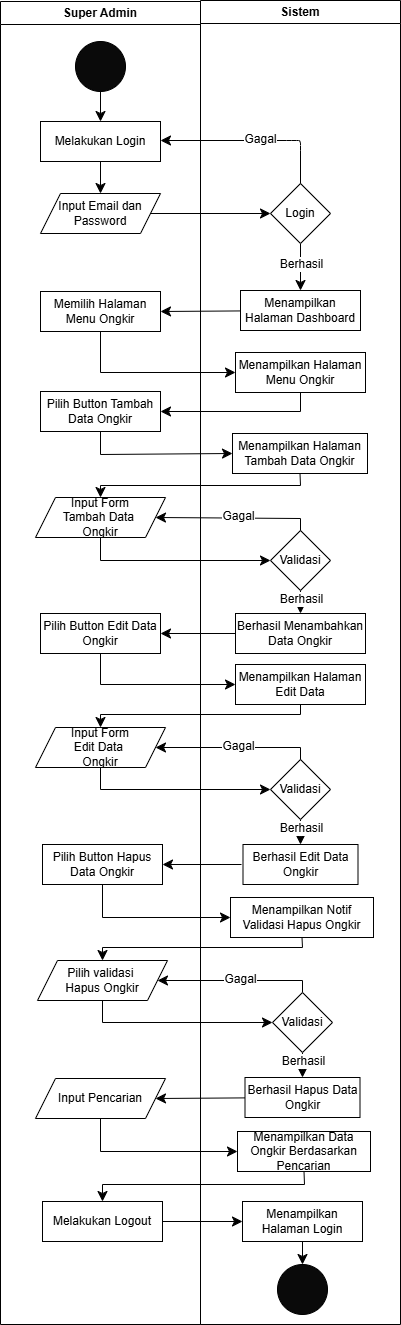

The diagram above was exported from draw.io. Its source (the exported page's mxGraphModel, read from the mxfile embedded in the PNG):
<mxGraphModel dx="934" dy="559" grid="1" gridSize="10" guides="1" tooltips="1" connect="1" arrows="1" fold="1" page="1" pageScale="1" pageWidth="827" pageHeight="1169" math="0" shadow="0">
  <root>
    <mxCell id="0" />
    <mxCell id="1" parent="0" />
    <mxCell id="eb497bho5BqLCxgh4hOS-1" value="Super Admin" style="swimlane;whiteSpace=wrap;html=1;" vertex="1" parent="1">
      <mxGeometry x="214" y="57" width="200" height="1323" as="geometry" />
    </mxCell>
    <mxCell id="eb497bho5BqLCxgh4hOS-2" style="edgeStyle=none;curved=1;rounded=0;orthogonalLoop=1;jettySize=auto;html=1;entryX=0.5;entryY=0;entryDx=0;entryDy=0;fontSize=12;startSize=8;endSize=8;" edge="1" parent="eb497bho5BqLCxgh4hOS-1" source="eb497bho5BqLCxgh4hOS-3" target="eb497bho5BqLCxgh4hOS-4">
      <mxGeometry relative="1" as="geometry" />
    </mxCell>
    <mxCell id="eb497bho5BqLCxgh4hOS-3" value="" style="ellipse;whiteSpace=wrap;html=1;aspect=fixed;fillColor=#0A0A0A;" vertex="1" parent="eb497bho5BqLCxgh4hOS-1">
      <mxGeometry x="75" y="40" width="50" height="50" as="geometry" />
    </mxCell>
    <mxCell id="eb497bho5BqLCxgh4hOS-4" value="Melakukan Login" style="rounded=0;whiteSpace=wrap;html=1;" vertex="1" parent="eb497bho5BqLCxgh4hOS-1">
      <mxGeometry x="40" y="120" width="120" height="40" as="geometry" />
    </mxCell>
    <mxCell id="eb497bho5BqLCxgh4hOS-5" value="Input Email dan Password" style="shape=parallelogram;perimeter=parallelogramPerimeter;whiteSpace=wrap;html=1;fixedSize=1;" vertex="1" parent="eb497bho5BqLCxgh4hOS-1">
      <mxGeometry x="40" y="192" width="120" height="40" as="geometry" />
    </mxCell>
    <mxCell id="eb497bho5BqLCxgh4hOS-6" style="edgeStyle=none;curved=1;rounded=0;orthogonalLoop=1;jettySize=auto;html=1;entryX=0.5;entryY=0;entryDx=0;entryDy=0;fontSize=12;startSize=8;endSize=8;" edge="1" parent="eb497bho5BqLCxgh4hOS-1" source="eb497bho5BqLCxgh4hOS-4" target="eb497bho5BqLCxgh4hOS-5">
      <mxGeometry relative="1" as="geometry" />
    </mxCell>
    <mxCell id="eb497bho5BqLCxgh4hOS-7" value="Memilih Halaman Menu Ongkir" style="rounded=0;whiteSpace=wrap;html=1;" vertex="1" parent="eb497bho5BqLCxgh4hOS-1">
      <mxGeometry x="40" y="290" width="120" height="40" as="geometry" />
    </mxCell>
    <mxCell id="eb497bho5BqLCxgh4hOS-8" value="Pilih Button Tambah Data Ongkir" style="rounded=0;whiteSpace=wrap;html=1;" vertex="1" parent="eb497bho5BqLCxgh4hOS-1">
      <mxGeometry x="40" y="390" width="120" height="40" as="geometry" />
    </mxCell>
    <mxCell id="eb497bho5BqLCxgh4hOS-9" value="Input Form&lt;div&gt;Tambah Data&amp;nbsp;&lt;/div&gt;&lt;div&gt;Ongkir&lt;/div&gt;" style="shape=parallelogram;perimeter=parallelogramPerimeter;whiteSpace=wrap;html=1;fixedSize=1;" vertex="1" parent="eb497bho5BqLCxgh4hOS-1">
      <mxGeometry x="35" y="496" width="130" height="40" as="geometry" />
    </mxCell>
    <mxCell id="eb497bho5BqLCxgh4hOS-10" value="Input Pencarian" style="shape=parallelogram;perimeter=parallelogramPerimeter;whiteSpace=wrap;html=1;fixedSize=1;" vertex="1" parent="eb497bho5BqLCxgh4hOS-1">
      <mxGeometry x="35" y="1077" width="130" height="40" as="geometry" />
    </mxCell>
    <mxCell id="eb497bho5BqLCxgh4hOS-11" value="Sistem" style="swimlane;whiteSpace=wrap;html=1;" vertex="1" parent="1">
      <mxGeometry x="414" y="56" width="200" height="1324" as="geometry" />
    </mxCell>
    <mxCell id="eb497bho5BqLCxgh4hOS-12" style="edgeStyle=none;curved=1;rounded=0;orthogonalLoop=1;jettySize=auto;html=1;fontSize=12;startSize=8;endSize=8;" edge="1" parent="eb497bho5BqLCxgh4hOS-11" source="eb497bho5BqLCxgh4hOS-14" target="eb497bho5BqLCxgh4hOS-17">
      <mxGeometry relative="1" as="geometry" />
    </mxCell>
    <mxCell id="eb497bho5BqLCxgh4hOS-13" value="Berhasil" style="edgeLabel;html=1;align=center;verticalAlign=middle;resizable=0;points=[];fontSize=12;" vertex="1" connectable="0" parent="eb497bho5BqLCxgh4hOS-12">
      <mxGeometry x="-0.1626" relative="1" as="geometry">
        <mxPoint as="offset" />
      </mxGeometry>
    </mxCell>
    <mxCell id="eb497bho5BqLCxgh4hOS-14" value="Login" style="rhombus;whiteSpace=wrap;html=1;" vertex="1" parent="eb497bho5BqLCxgh4hOS-11">
      <mxGeometry x="70" y="183" width="60" height="60" as="geometry" />
    </mxCell>
    <mxCell id="eb497bho5BqLCxgh4hOS-15" style="edgeStyle=none;curved=1;rounded=0;orthogonalLoop=1;jettySize=auto;html=1;entryX=1;entryY=0.5;entryDx=0;entryDy=0;fontSize=12;startSize=8;endSize=8;exitX=0.5;exitY=0;exitDx=0;exitDy=0;" edge="1" parent="eb497bho5BqLCxgh4hOS-11" source="eb497bho5BqLCxgh4hOS-14">
      <mxGeometry relative="1" as="geometry">
        <Array as="points">
          <mxPoint x="100" y="150" />
          <mxPoint x="100" y="140" />
          <mxPoint x="96" y="140" />
          <mxPoint x="86" y="140" />
        </Array>
        <mxPoint x="-40" y="140" as="targetPoint" />
      </mxGeometry>
    </mxCell>
    <mxCell id="eb497bho5BqLCxgh4hOS-16" value="Gagal" style="edgeLabel;html=1;align=center;verticalAlign=middle;resizable=0;points=[];fontSize=12;" vertex="1" connectable="0" parent="eb497bho5BqLCxgh4hOS-15">
      <mxGeometry x="-0.0822" y="-2" relative="1" as="geometry">
        <mxPoint as="offset" />
      </mxGeometry>
    </mxCell>
    <mxCell id="eb497bho5BqLCxgh4hOS-17" value="Menampilkan Halaman Dashboard" style="rounded=0;whiteSpace=wrap;html=1;" vertex="1" parent="eb497bho5BqLCxgh4hOS-11">
      <mxGeometry x="40" y="290" width="120" height="40" as="geometry" />
    </mxCell>
    <mxCell id="eb497bho5BqLCxgh4hOS-18" value="Menampilkan Halaman Menu Ongkir" style="rounded=0;whiteSpace=wrap;html=1;" vertex="1" parent="eb497bho5BqLCxgh4hOS-11">
      <mxGeometry x="35" y="352" width="130" height="40" as="geometry" />
    </mxCell>
    <mxCell id="eb497bho5BqLCxgh4hOS-19" value="Menampilkan Halaman Tambah Data Ongkir" style="rounded=0;whiteSpace=wrap;html=1;" vertex="1" parent="eb497bho5BqLCxgh4hOS-11">
      <mxGeometry x="32" y="433" width="135" height="40" as="geometry" />
    </mxCell>
    <mxCell id="eb497bho5BqLCxgh4hOS-20" style="edgeStyle=none;curved=1;rounded=0;orthogonalLoop=1;jettySize=auto;html=1;entryX=0.5;entryY=0;entryDx=0;entryDy=0;fontSize=12;startSize=8;endSize=8;" edge="1" parent="eb497bho5BqLCxgh4hOS-11" source="eb497bho5BqLCxgh4hOS-22" target="eb497bho5BqLCxgh4hOS-24">
      <mxGeometry relative="1" as="geometry" />
    </mxCell>
    <mxCell id="eb497bho5BqLCxgh4hOS-21" value="Berhasil" style="edgeLabel;html=1;align=center;verticalAlign=middle;resizable=0;points=[];fontSize=12;" vertex="1" connectable="0" parent="eb497bho5BqLCxgh4hOS-20">
      <mxGeometry x="-0.3023" relative="1" as="geometry">
        <mxPoint as="offset" />
      </mxGeometry>
    </mxCell>
    <mxCell id="eb497bho5BqLCxgh4hOS-22" value="Validasi" style="rhombus;whiteSpace=wrap;html=1;" vertex="1" parent="eb497bho5BqLCxgh4hOS-11">
      <mxGeometry x="70" y="530" width="60" height="60" as="geometry" />
    </mxCell>
    <mxCell id="eb497bho5BqLCxgh4hOS-23" style="edgeStyle=none;curved=1;rounded=0;orthogonalLoop=1;jettySize=auto;html=1;entryX=1;entryY=0.5;entryDx=0;entryDy=0;fontSize=12;startSize=8;endSize=8;" edge="1" parent="eb497bho5BqLCxgh4hOS-11" source="eb497bho5BqLCxgh4hOS-24" target="eb497bho5BqLCxgh4hOS-25">
      <mxGeometry relative="1" as="geometry" />
    </mxCell>
    <mxCell id="eb497bho5BqLCxgh4hOS-24" value="Berhasil Menambahkan Data Ongkir" style="rounded=0;whiteSpace=wrap;html=1;" vertex="1" parent="eb497bho5BqLCxgh4hOS-11">
      <mxGeometry x="35" y="613" width="130" height="40" as="geometry" />
    </mxCell>
    <mxCell id="eb497bho5BqLCxgh4hOS-25" value="Pilih Button Edit Data Ongkir" style="rounded=0;whiteSpace=wrap;html=1;" vertex="1" parent="eb497bho5BqLCxgh4hOS-11">
      <mxGeometry x="-160" y="613" width="120" height="40" as="geometry" />
    </mxCell>
    <mxCell id="eb497bho5BqLCxgh4hOS-26" value="Input Form&lt;div&gt;Edit Data&amp;nbsp;&lt;/div&gt;&lt;div&gt;Ongkir&lt;/div&gt;" style="shape=parallelogram;perimeter=parallelogramPerimeter;whiteSpace=wrap;html=1;fixedSize=1;" vertex="1" parent="eb497bho5BqLCxgh4hOS-11">
      <mxGeometry x="-165" y="727" width="130" height="40" as="geometry" />
    </mxCell>
    <mxCell id="eb497bho5BqLCxgh4hOS-27" value="Menampilkan Halaman Edit Data" style="rounded=0;whiteSpace=wrap;html=1;" vertex="1" parent="eb497bho5BqLCxgh4hOS-11">
      <mxGeometry x="35" y="664" width="130" height="40" as="geometry" />
    </mxCell>
    <mxCell id="eb497bho5BqLCxgh4hOS-28" style="edgeStyle=none;curved=1;rounded=0;orthogonalLoop=1;jettySize=auto;html=1;entryX=0.5;entryY=0;entryDx=0;entryDy=0;fontSize=12;startSize=8;endSize=8;" edge="1" parent="eb497bho5BqLCxgh4hOS-11" source="eb497bho5BqLCxgh4hOS-30" target="eb497bho5BqLCxgh4hOS-31">
      <mxGeometry relative="1" as="geometry" />
    </mxCell>
    <mxCell id="eb497bho5BqLCxgh4hOS-29" value="Berhasil" style="edgeLabel;html=1;align=center;verticalAlign=middle;resizable=0;points=[];fontSize=12;" vertex="1" connectable="0" parent="eb497bho5BqLCxgh4hOS-28">
      <mxGeometry x="-0.3023" relative="1" as="geometry">
        <mxPoint as="offset" />
      </mxGeometry>
    </mxCell>
    <mxCell id="eb497bho5BqLCxgh4hOS-30" value="Validasi" style="rhombus;whiteSpace=wrap;html=1;" vertex="1" parent="eb497bho5BqLCxgh4hOS-11">
      <mxGeometry x="70" y="759" width="60" height="60" as="geometry" />
    </mxCell>
    <mxCell id="eb497bho5BqLCxgh4hOS-31" value="Berhasil Edit Data Ongkir" style="rounded=0;whiteSpace=wrap;html=1;" vertex="1" parent="eb497bho5BqLCxgh4hOS-11">
      <mxGeometry x="42.5" y="844" width="115" height="40" as="geometry" />
    </mxCell>
    <mxCell id="eb497bho5BqLCxgh4hOS-32" style="edgeStyle=none;curved=0;rounded=0;orthogonalLoop=1;jettySize=auto;html=1;entryX=0;entryY=0.5;entryDx=0;entryDy=0;fontSize=12;startSize=8;endSize=8;exitX=0.5;exitY=1;exitDx=0;exitDy=0;" edge="1" parent="eb497bho5BqLCxgh4hOS-11" source="eb497bho5BqLCxgh4hOS-25" target="eb497bho5BqLCxgh4hOS-27">
      <mxGeometry relative="1" as="geometry">
        <mxPoint x="-100" y="664" as="sourcePoint" />
        <mxPoint x="40" y="724" as="targetPoint" />
        <Array as="points">
          <mxPoint x="-100" y="684" />
        </Array>
      </mxGeometry>
    </mxCell>
    <mxCell id="eb497bho5BqLCxgh4hOS-33" style="edgeStyle=none;curved=0;rounded=0;orthogonalLoop=1;jettySize=auto;html=1;entryX=0.5;entryY=0;entryDx=0;entryDy=0;fontSize=12;startSize=8;endSize=8;exitX=0.5;exitY=1;exitDx=0;exitDy=0;" edge="1" parent="eb497bho5BqLCxgh4hOS-11" source="eb497bho5BqLCxgh4hOS-27" target="eb497bho5BqLCxgh4hOS-26">
      <mxGeometry relative="1" as="geometry">
        <Array as="points">
          <mxPoint x="100" y="714" />
          <mxPoint x="-100" y="714" />
        </Array>
      </mxGeometry>
    </mxCell>
    <mxCell id="eb497bho5BqLCxgh4hOS-34" style="edgeStyle=none;curved=0;rounded=0;orthogonalLoop=1;jettySize=auto;html=1;entryX=0;entryY=0.5;entryDx=0;entryDy=0;fontSize=12;startSize=8;endSize=8;exitX=0.5;exitY=1;exitDx=0;exitDy=0;" edge="1" parent="eb497bho5BqLCxgh4hOS-11" source="eb497bho5BqLCxgh4hOS-26" target="eb497bho5BqLCxgh4hOS-30">
      <mxGeometry relative="1" as="geometry">
        <Array as="points">
          <mxPoint x="-100" y="789" />
        </Array>
      </mxGeometry>
    </mxCell>
    <mxCell id="eb497bho5BqLCxgh4hOS-35" style="edgeStyle=none;curved=0;rounded=0;orthogonalLoop=1;jettySize=auto;html=1;entryX=1;entryY=0.5;entryDx=0;entryDy=0;fontSize=12;startSize=8;endSize=8;exitX=0.5;exitY=0;exitDx=0;exitDy=0;" edge="1" parent="eb497bho5BqLCxgh4hOS-11" source="eb497bho5BqLCxgh4hOS-30" target="eb497bho5BqLCxgh4hOS-26">
      <mxGeometry relative="1" as="geometry">
        <Array as="points">
          <mxPoint x="100" y="747" />
        </Array>
      </mxGeometry>
    </mxCell>
    <mxCell id="eb497bho5BqLCxgh4hOS-36" value="Gagal" style="edgeLabel;html=1;align=center;verticalAlign=middle;resizable=0;points=[];fontSize=12;" vertex="1" connectable="0" parent="eb497bho5BqLCxgh4hOS-35">
      <mxGeometry x="-0.0506" y="-2" relative="1" as="geometry">
        <mxPoint as="offset" />
      </mxGeometry>
    </mxCell>
    <mxCell id="eb497bho5BqLCxgh4hOS-37" style="edgeStyle=none;curved=1;rounded=0;orthogonalLoop=1;jettySize=auto;html=1;entryX=1;entryY=0.5;entryDx=0;entryDy=0;fontSize=12;startSize=8;endSize=8;" edge="1" parent="eb497bho5BqLCxgh4hOS-11" target="eb497bho5BqLCxgh4hOS-45">
      <mxGeometry relative="1" as="geometry">
        <mxPoint x="41" y="864" as="sourcePoint" />
      </mxGeometry>
    </mxCell>
    <mxCell id="eb497bho5BqLCxgh4hOS-38" style="edgeStyle=none;curved=1;rounded=0;orthogonalLoop=1;jettySize=auto;html=1;entryX=0.5;entryY=0;entryDx=0;entryDy=0;fontSize=12;startSize=8;endSize=8;" edge="1" parent="eb497bho5BqLCxgh4hOS-11" source="eb497bho5BqLCxgh4hOS-48" target="eb497bho5BqLCxgh4hOS-49">
      <mxGeometry relative="1" as="geometry" />
    </mxCell>
    <mxCell id="eb497bho5BqLCxgh4hOS-39" value="Berhasil" style="edgeLabel;html=1;align=center;verticalAlign=middle;resizable=0;points=[];fontSize=12;" vertex="1" connectable="0" parent="eb497bho5BqLCxgh4hOS-38">
      <mxGeometry x="-0.3023" relative="1" as="geometry">
        <mxPoint as="offset" />
      </mxGeometry>
    </mxCell>
    <mxCell id="eb497bho5BqLCxgh4hOS-40" style="edgeStyle=none;curved=0;rounded=0;orthogonalLoop=1;jettySize=auto;html=1;entryX=0;entryY=0.5;entryDx=0;entryDy=0;fontSize=12;startSize=8;endSize=8;exitX=0.5;exitY=1;exitDx=0;exitDy=0;" edge="1" parent="eb497bho5BqLCxgh4hOS-11" source="eb497bho5BqLCxgh4hOS-45" target="eb497bho5BqLCxgh4hOS-47">
      <mxGeometry relative="1" as="geometry">
        <mxPoint x="-98" y="897" as="sourcePoint" />
        <mxPoint x="42" y="957" as="targetPoint" />
        <Array as="points">
          <mxPoint x="-98" y="917" />
        </Array>
      </mxGeometry>
    </mxCell>
    <mxCell id="eb497bho5BqLCxgh4hOS-41" style="edgeStyle=none;curved=0;rounded=0;orthogonalLoop=1;jettySize=auto;html=1;entryX=0.5;entryY=0;entryDx=0;entryDy=0;fontSize=12;startSize=8;endSize=8;exitX=0.5;exitY=1;exitDx=0;exitDy=0;" edge="1" parent="eb497bho5BqLCxgh4hOS-11" source="eb497bho5BqLCxgh4hOS-47" target="eb497bho5BqLCxgh4hOS-46">
      <mxGeometry relative="1" as="geometry">
        <Array as="points">
          <mxPoint x="102" y="947" />
          <mxPoint x="-98" y="947" />
        </Array>
      </mxGeometry>
    </mxCell>
    <mxCell id="eb497bho5BqLCxgh4hOS-42" style="edgeStyle=none;curved=0;rounded=0;orthogonalLoop=1;jettySize=auto;html=1;entryX=0;entryY=0.5;entryDx=0;entryDy=0;fontSize=12;startSize=8;endSize=8;exitX=0.5;exitY=1;exitDx=0;exitDy=0;" edge="1" parent="eb497bho5BqLCxgh4hOS-11" source="eb497bho5BqLCxgh4hOS-46" target="eb497bho5BqLCxgh4hOS-48">
      <mxGeometry relative="1" as="geometry">
        <Array as="points">
          <mxPoint x="-98" y="1022" />
        </Array>
      </mxGeometry>
    </mxCell>
    <mxCell id="eb497bho5BqLCxgh4hOS-43" style="edgeStyle=none;curved=0;rounded=0;orthogonalLoop=1;jettySize=auto;html=1;entryX=1;entryY=0.5;entryDx=0;entryDy=0;fontSize=12;startSize=8;endSize=8;exitX=0.5;exitY=0;exitDx=0;exitDy=0;" edge="1" parent="eb497bho5BqLCxgh4hOS-11" source="eb497bho5BqLCxgh4hOS-48" target="eb497bho5BqLCxgh4hOS-46">
      <mxGeometry relative="1" as="geometry">
        <Array as="points">
          <mxPoint x="102" y="980" />
        </Array>
      </mxGeometry>
    </mxCell>
    <mxCell id="eb497bho5BqLCxgh4hOS-44" value="Gagal" style="edgeLabel;html=1;align=center;verticalAlign=middle;resizable=0;points=[];fontSize=12;" vertex="1" connectable="0" parent="eb497bho5BqLCxgh4hOS-43">
      <mxGeometry x="-0.0506" y="-2" relative="1" as="geometry">
        <mxPoint as="offset" />
      </mxGeometry>
    </mxCell>
    <mxCell id="eb497bho5BqLCxgh4hOS-45" value="Pilih Button Hapus Data Ongkir" style="rounded=0;whiteSpace=wrap;html=1;" vertex="1" parent="eb497bho5BqLCxgh4hOS-11">
      <mxGeometry x="-158" y="844" width="120" height="40" as="geometry" />
    </mxCell>
    <mxCell id="eb497bho5BqLCxgh4hOS-46" value="Pilih validasi&amp;nbsp;&lt;div&gt;Hapus&amp;nbsp;&lt;span style=&quot;background-color: initial;&quot;&gt;Ongkir&lt;/span&gt;&lt;/div&gt;" style="shape=parallelogram;perimeter=parallelogramPerimeter;whiteSpace=wrap;html=1;fixedSize=1;" vertex="1" parent="eb497bho5BqLCxgh4hOS-11">
      <mxGeometry x="-163" y="960" width="130" height="40" as="geometry" />
    </mxCell>
    <mxCell id="eb497bho5BqLCxgh4hOS-47" value="Menampilkan Notif Validasi Hapus Ongkir" style="rounded=0;whiteSpace=wrap;html=1;" vertex="1" parent="eb497bho5BqLCxgh4hOS-11">
      <mxGeometry x="30" y="897" width="143" height="40" as="geometry" />
    </mxCell>
    <mxCell id="eb497bho5BqLCxgh4hOS-48" value="Validasi" style="rhombus;whiteSpace=wrap;html=1;" vertex="1" parent="eb497bho5BqLCxgh4hOS-11">
      <mxGeometry x="72" y="992" width="60" height="60" as="geometry" />
    </mxCell>
    <mxCell id="eb497bho5BqLCxgh4hOS-49" value="Berhasil Hapus Data Ongkir" style="rounded=0;whiteSpace=wrap;html=1;" vertex="1" parent="eb497bho5BqLCxgh4hOS-11">
      <mxGeometry x="44.5" y="1077" width="115" height="40" as="geometry" />
    </mxCell>
    <mxCell id="eb497bho5BqLCxgh4hOS-50" style="edgeStyle=none;curved=0;rounded=0;orthogonalLoop=1;jettySize=auto;html=1;entryX=0.5;entryY=0;entryDx=0;entryDy=0;fontSize=12;startSize=8;endSize=8;exitX=0.5;exitY=1;exitDx=0;exitDy=0;" edge="1" parent="eb497bho5BqLCxgh4hOS-11" source="eb497bho5BqLCxgh4hOS-51" target="eb497bho5BqLCxgh4hOS-53">
      <mxGeometry relative="1" as="geometry">
        <Array as="points">
          <mxPoint x="104" y="1184" />
          <mxPoint x="-98" y="1184" />
        </Array>
      </mxGeometry>
    </mxCell>
    <mxCell id="eb497bho5BqLCxgh4hOS-51" value="Menampilkan Data Ongkir Berdasarkan Pencarian" style="rounded=0;whiteSpace=wrap;html=1;" vertex="1" parent="eb497bho5BqLCxgh4hOS-11">
      <mxGeometry x="37" y="1131" width="133" height="40" as="geometry" />
    </mxCell>
    <mxCell id="eb497bho5BqLCxgh4hOS-52" style="edgeStyle=none;curved=1;rounded=0;orthogonalLoop=1;jettySize=auto;html=1;entryX=0;entryY=0.5;entryDx=0;entryDy=0;fontSize=12;startSize=8;endSize=8;" edge="1" parent="eb497bho5BqLCxgh4hOS-11" source="eb497bho5BqLCxgh4hOS-53" target="eb497bho5BqLCxgh4hOS-55">
      <mxGeometry relative="1" as="geometry" />
    </mxCell>
    <mxCell id="eb497bho5BqLCxgh4hOS-53" value="Melakukan Logout" style="rounded=0;whiteSpace=wrap;html=1;" vertex="1" parent="eb497bho5BqLCxgh4hOS-11">
      <mxGeometry x="-158" y="1201" width="120" height="40" as="geometry" />
    </mxCell>
    <mxCell id="eb497bho5BqLCxgh4hOS-54" style="edgeStyle=none;curved=1;rounded=0;orthogonalLoop=1;jettySize=auto;html=1;entryX=0.5;entryY=0;entryDx=0;entryDy=0;fontSize=12;startSize=8;endSize=8;" edge="1" parent="eb497bho5BqLCxgh4hOS-11" source="eb497bho5BqLCxgh4hOS-55" target="eb497bho5BqLCxgh4hOS-56">
      <mxGeometry relative="1" as="geometry" />
    </mxCell>
    <mxCell id="eb497bho5BqLCxgh4hOS-55" value="Menampilkan Halaman Login" style="rounded=0;whiteSpace=wrap;html=1;" vertex="1" parent="eb497bho5BqLCxgh4hOS-11">
      <mxGeometry x="42" y="1201" width="120" height="40" as="geometry" />
    </mxCell>
    <mxCell id="eb497bho5BqLCxgh4hOS-56" value="" style="ellipse;whiteSpace=wrap;html=1;aspect=fixed;fillColor=#0A0A0A;" vertex="1" parent="eb497bho5BqLCxgh4hOS-11">
      <mxGeometry x="77" y="1264" width="50" height="50" as="geometry" />
    </mxCell>
    <mxCell id="eb497bho5BqLCxgh4hOS-57" style="edgeStyle=none;curved=1;rounded=0;orthogonalLoop=1;jettySize=auto;html=1;entryX=0;entryY=0.5;entryDx=0;entryDy=0;fontSize=12;startSize=8;endSize=8;" edge="1" parent="1" source="eb497bho5BqLCxgh4hOS-5" target="eb497bho5BqLCxgh4hOS-14">
      <mxGeometry relative="1" as="geometry" />
    </mxCell>
    <mxCell id="eb497bho5BqLCxgh4hOS-58" style="edgeStyle=none;curved=1;rounded=0;orthogonalLoop=1;jettySize=auto;html=1;entryX=1;entryY=0.5;entryDx=0;entryDy=0;fontSize=12;startSize=8;endSize=8;" edge="1" parent="1" source="eb497bho5BqLCxgh4hOS-17" target="eb497bho5BqLCxgh4hOS-7">
      <mxGeometry relative="1" as="geometry" />
    </mxCell>
    <mxCell id="eb497bho5BqLCxgh4hOS-59" style="edgeStyle=none;curved=0;rounded=0;orthogonalLoop=1;jettySize=auto;html=1;entryX=0;entryY=0.5;entryDx=0;entryDy=0;fontSize=12;startSize=8;endSize=8;exitX=0.5;exitY=1;exitDx=0;exitDy=0;" edge="1" parent="1" source="eb497bho5BqLCxgh4hOS-7" target="eb497bho5BqLCxgh4hOS-18">
      <mxGeometry relative="1" as="geometry">
        <Array as="points">
          <mxPoint x="314" y="428" />
        </Array>
      </mxGeometry>
    </mxCell>
    <mxCell id="eb497bho5BqLCxgh4hOS-60" style="edgeStyle=none;curved=0;rounded=0;orthogonalLoop=1;jettySize=auto;html=1;entryX=1;entryY=0.5;entryDx=0;entryDy=0;fontSize=12;startSize=8;endSize=8;exitX=0.5;exitY=1;exitDx=0;exitDy=0;" edge="1" parent="1" source="eb497bho5BqLCxgh4hOS-18" target="eb497bho5BqLCxgh4hOS-8">
      <mxGeometry relative="1" as="geometry">
        <Array as="points">
          <mxPoint x="514" y="467" />
        </Array>
      </mxGeometry>
    </mxCell>
    <mxCell id="eb497bho5BqLCxgh4hOS-61" style="edgeStyle=none;curved=0;rounded=0;orthogonalLoop=1;jettySize=auto;html=1;entryX=0;entryY=0.5;entryDx=0;entryDy=0;fontSize=12;startSize=8;endSize=8;exitX=0.5;exitY=1;exitDx=0;exitDy=0;" edge="1" parent="1" source="eb497bho5BqLCxgh4hOS-8" target="eb497bho5BqLCxgh4hOS-19">
      <mxGeometry relative="1" as="geometry">
        <mxPoint x="314" y="520" as="sourcePoint" />
        <mxPoint x="454" y="550" as="targetPoint" />
        <Array as="points">
          <mxPoint x="314" y="510" />
        </Array>
      </mxGeometry>
    </mxCell>
    <mxCell id="eb497bho5BqLCxgh4hOS-62" style="edgeStyle=none;curved=0;rounded=0;orthogonalLoop=1;jettySize=auto;html=1;entryX=0.5;entryY=0;entryDx=0;entryDy=0;fontSize=12;startSize=8;endSize=8;exitX=0.5;exitY=1;exitDx=0;exitDy=0;" edge="1" parent="1" source="eb497bho5BqLCxgh4hOS-19" target="eb497bho5BqLCxgh4hOS-9">
      <mxGeometry relative="1" as="geometry">
        <Array as="points">
          <mxPoint x="514" y="541" />
          <mxPoint x="314" y="541" />
        </Array>
      </mxGeometry>
    </mxCell>
    <mxCell id="eb497bho5BqLCxgh4hOS-63" style="edgeStyle=none;curved=0;rounded=0;orthogonalLoop=1;jettySize=auto;html=1;entryX=0;entryY=0.5;entryDx=0;entryDy=0;fontSize=12;startSize=8;endSize=8;exitX=0.5;exitY=1;exitDx=0;exitDy=0;" edge="1" parent="1" source="eb497bho5BqLCxgh4hOS-9" target="eb497bho5BqLCxgh4hOS-22">
      <mxGeometry relative="1" as="geometry">
        <Array as="points">
          <mxPoint x="314" y="616" />
        </Array>
      </mxGeometry>
    </mxCell>
    <mxCell id="eb497bho5BqLCxgh4hOS-64" style="edgeStyle=none;curved=0;rounded=0;orthogonalLoop=1;jettySize=auto;html=1;entryX=1;entryY=0.5;entryDx=0;entryDy=0;fontSize=12;startSize=8;endSize=8;exitX=0.5;exitY=0;exitDx=0;exitDy=0;" edge="1" parent="1" source="eb497bho5BqLCxgh4hOS-22" target="eb497bho5BqLCxgh4hOS-9">
      <mxGeometry relative="1" as="geometry">
        <Array as="points">
          <mxPoint x="514" y="574" />
        </Array>
      </mxGeometry>
    </mxCell>
    <mxCell id="eb497bho5BqLCxgh4hOS-65" value="Gagal" style="edgeLabel;html=1;align=center;verticalAlign=middle;resizable=0;points=[];fontSize=12;" vertex="1" connectable="0" parent="eb497bho5BqLCxgh4hOS-64">
      <mxGeometry x="-0.0506" y="-2" relative="1" as="geometry">
        <mxPoint as="offset" />
      </mxGeometry>
    </mxCell>
    <mxCell id="eb497bho5BqLCxgh4hOS-66" style="edgeStyle=none;curved=1;rounded=0;orthogonalLoop=1;jettySize=auto;html=1;entryX=1;entryY=0.5;entryDx=0;entryDy=0;fontSize=12;startSize=8;endSize=8;" edge="1" parent="1" source="eb497bho5BqLCxgh4hOS-49" target="eb497bho5BqLCxgh4hOS-10">
      <mxGeometry relative="1" as="geometry" />
    </mxCell>
    <mxCell id="eb497bho5BqLCxgh4hOS-67" style="edgeStyle=none;curved=0;rounded=0;orthogonalLoop=1;jettySize=auto;html=1;entryX=0;entryY=0.5;entryDx=0;entryDy=0;fontSize=12;startSize=8;endSize=8;exitX=0.5;exitY=1;exitDx=0;exitDy=0;" edge="1" parent="1" source="eb497bho5BqLCxgh4hOS-10" target="eb497bho5BqLCxgh4hOS-51">
      <mxGeometry relative="1" as="geometry">
        <Array as="points">
          <mxPoint x="314" y="1207" />
        </Array>
      </mxGeometry>
    </mxCell>
  </root>
</mxGraphModel>